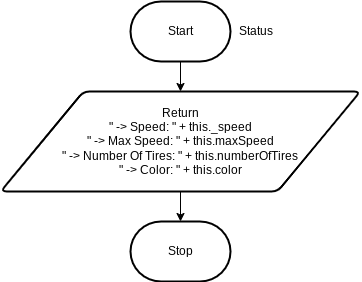

The diagram above was exported from draw.io. Its source (the exported page's mxGraphModel, read from the mxfile embedded in the PNG):
<mxGraphModel dx="1086" dy="658" grid="1" gridSize="10" guides="1" tooltips="1" connect="1" arrows="1" fold="1" page="1" pageScale="1" pageWidth="827" pageHeight="1169" math="0" shadow="0">
  <root>
    <mxCell id="0" />
    <mxCell id="1" parent="0" />
    <mxCell id="14" value="" style="edgeStyle=orthogonalEdgeStyle;shape=connector;rounded=0;html=1;labelBackgroundColor=default;strokeColor=default;fontFamily=Helvetica;fontSize=11;fontColor=default;endArrow=classic;" parent="1" source="2" edge="1">
      <mxGeometry relative="1" as="geometry">
        <mxPoint x="260" y="170" as="targetPoint" />
      </mxGeometry>
    </mxCell>
    <mxCell id="2" value="Start" style="strokeWidth=2;html=1;shape=mxgraph.flowchart.terminator;whiteSpace=wrap;" parent="1" vertex="1">
      <mxGeometry x="210" y="80" width="100" height="60" as="geometry" />
    </mxCell>
    <mxCell id="3" value="Status" style="text;html=1;align=center;verticalAlign=middle;resizable=0;points=[];autosize=1;strokeColor=none;fillColor=none;" parent="1" vertex="1">
      <mxGeometry x="305" y="95" width="60" height="30" as="geometry" />
    </mxCell>
    <mxCell id="31" value="" style="edgeStyle=none;html=1;" parent="1" target="29" edge="1">
      <mxGeometry relative="1" as="geometry">
        <mxPoint x="260" y="230" as="sourcePoint" />
      </mxGeometry>
    </mxCell>
    <mxCell id="29" value="Stop" style="strokeWidth=2;html=1;shape=mxgraph.flowchart.terminator;whiteSpace=wrap;" parent="1" vertex="1">
      <mxGeometry x="210" y="300" width="100" height="60" as="geometry" />
    </mxCell>
    <mxCell id="45" value="Return &lt;br&gt;&quot; -&amp;gt; Speed: &quot; + this._speed&lt;br&gt;&quot; -&amp;gt; Max Speed: &quot; + this.maxSpeed&lt;br&gt;&quot; -&amp;gt; Number Of Tires: &quot; + this.numberOfTires&lt;br&gt;&quot; -&amp;gt; Color: &quot; + this.color" style="shape=parallelogram;html=1;strokeWidth=2;perimeter=parallelogramPerimeter;whiteSpace=wrap;rounded=1;arcSize=12;size=0.23;" parent="1" vertex="1">
      <mxGeometry x="80.25" y="170" width="359.5" height="100" as="geometry" />
    </mxCell>
  </root>
</mxGraphModel>